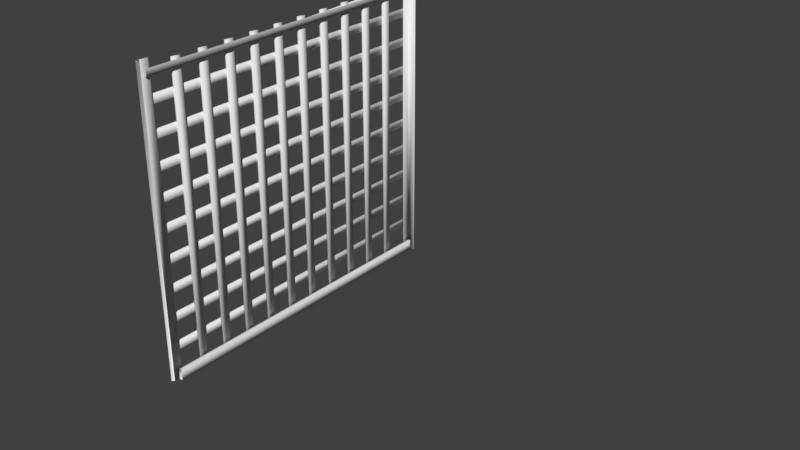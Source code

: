 # Source: cageside.blend  (saved by Blender 2.78.5; exported with 4.5.12 LTS)
import bpy
from mathutils import Matrix  # noqa: F401  (used for matrix-valued properties, if any)

bpy.ops.wm.read_factory_settings(use_empty=True)
scene = bpy.context.scene
scene.name = 'Scene'

# ---- collections
col_collection_1 = bpy.data.collections.new('Collection 1'); scene.collection.children.link(col_collection_1)

# ---- world
world_world = bpy.data.worlds.new('World'); scene.world = world_world
world_world.color = (0.05088, 0.05088, 0.05088)
world_world.use_sun_shadow = False
world_world.sun_shadow_jitter_overblur = 0.0
world_world.cycles.sampling_method = 'MANUAL'

# ---- meshes
me_iron_cage = bpy.data.meshes.new('iron_cage')
me_iron_cage.from_pydata([(2.422, -2.577, 3.994), (0.009056, 2.551, 4.448), (0.0514, -2.487, 4.44), (0.008867, -2.488, 4.44), (0.0514, 2.551, 4.439), (0.005464, -2.522, 0.01399), (2.45, -2.595, 0.02817), (2.48, -2.546, 0.1858), (2.512, -2.673, 3.994), (2.431, -2.654, 2.705), (2.431, -2.654, 1.382), (3.651, -3.406, 1.97), (2.383, -2.549, 1.101), (4.601, -2.56, 1.479), (4.601, -2.683, 1.479), (4.012, 2.59, 1.476), (0.2166, 0.3932, 1.3), (-0.02781, -1.922, 0.06408), (0.01095, -1.914, 4.57), (0.007732, -1.916, 0.06408), (-0.0244, -1.919, 4.57), (0.01114, -2.048, 4.57), (-0.0244, -2.043, 4.57), (0.008299, -2.052, 0.06408), (-0.02724, -2.046, 0.06408), (-0.02781, -1.479, 0.06408), (0.01095, -1.471, 4.57), (0.007732, -1.474, 0.06408), (-0.0244, -1.476, 4.57), (0.01114, -1.606, 4.57), (-0.0244, -1.601, 4.57), (0.008299, -1.609, 0.06408), (-0.02724, -1.604, 0.06408), (-0.02781, -1.035, 0.06408), (0.01095, -1.027, 4.57), (0.007732, -1.03, 0.06408), (-0.0244, -1.032, 4.57), (0.01114, -1.162, 4.57), (-0.0244, -1.157, 4.57), (0.008299, -1.165, 0.06408), (-0.02724, -1.16, 0.06408), (-0.02781, -0.5909, 0.06408), (0.01095, -0.5834, 4.57), (0.007732, -0.586, 0.06408), (-0.0244, -0.5886, 4.57), (0.01114, -0.7179, 4.57), (-0.0244, -0.713, 4.57), (0.008299, -0.721, 0.06408), (-0.02724, -0.7159, 0.06408), (-0.02781, -0.1471, 0.06408), (0.01095, -0.1395, 4.57), (0.007732, -0.1422, 0.06408), (-0.0244, -0.1446, 4.57), (0.01114, -0.2741, 4.57), (-0.0244, -0.269, 4.57), (0.008299, -0.2771, 0.06408), (-0.02724, -0.2718, 0.06408), (-0.02781, 1.629, 0.06408), (0.01095, 1.636, 4.57), (0.007732, 1.634, 0.06408), (-0.0244, 1.631, 4.57), (0.01114, 1.502, 4.57), (-0.0244, 1.507, 4.57), (0.008299, 1.498, 0.06408), (-0.02724, 1.504, 0.06408), (-0.02781, 0.7408, 0.06408), (0.01095, 0.7484, 4.57), (0.007732, 0.7457, 0.06408), (-0.0244, 0.7431, 4.57), (0.01114, 0.6138, 4.57), (-0.0244, 0.6187, 4.57), (0.008299, 0.6108, 0.06408), (-0.02724, 0.6159, 0.06408), (-0.02781, 1.185, 0.06408), (0.01095, 1.192, 4.57), (0.007732, 1.19, 0.06408), (-0.0244, 1.187, 4.57), (0.01114, 1.058, 4.57), (-0.0244, 1.063, 4.57), (0.008299, 1.055, 0.06408), (-0.02724, 1.06, 0.06408), (-0.06391, -2.488, 0.4393), (-0.02554, 2.559, 0.4357), (-0.02554, -2.488, 0.4304), (-0.06372, 2.559, 0.4448), (-0.02554, 2.559, 0.5703), (-0.06372, 2.559, 0.5614), (-0.02554, -2.488, 0.565), (-0.06391, -2.488, 0.5559), (-0.06372, 2.559, 1.012), (-0.02554, -2.498, 1.021), (-0.02554, 2.559, 1.021), (-0.06372, -2.498, 1.012), (-0.02554, -2.498, 0.8866), (-0.06372, -2.498, 0.8956), (-0.02554, 2.559, 0.8866), (-0.06372, 2.559, 0.8956), (-0.06372, 2.559, 1.464), (-0.02573, -2.488, 1.466), (-0.02554, 2.559, 1.473), (-0.06391, -2.488, 1.457), (-0.02573, -2.488, 1.331), (-0.06391, -2.488, 1.34), (-0.02554, 2.559, 1.339), (-0.06372, 2.559, 1.348), (-0.06372, 2.559, 1.905), (-0.02554, -2.498, 1.914), (-0.02554, 2.559, 1.914), (-0.06372, -2.498, 1.905), (-0.02554, -2.498, 1.779), (-0.06372, -2.498, 1.788), (-0.02554, 2.559, 1.779), (-0.06372, 2.559, 1.788), (-0.06372, 2.559, 2.361), (-0.02554, -2.498, 2.377), (-0.02554, 2.559, 2.37), (-0.06372, -2.498, 2.368), (-0.02554, -2.498, 2.242), (-0.06372, -2.498, 2.252), (-0.02554, 2.559, 2.235), (-0.06372, 2.559, 2.244), (-0.06372, 2.559, 3.246), (-0.02573, -2.486, 3.262), (-0.02554, 2.559, 3.255), (-0.06391, -2.486, 3.253), (-0.02573, -2.486, 3.128), (-0.06391, -2.486, 3.137), (-0.02554, 2.559, 3.121), (-0.06372, 2.559, 3.13), (-0.06372, 2.559, 3.704), (-0.02573, -2.468, 3.705), (-0.02554, 2.559, 3.713), (-0.06391, -2.468, 3.696), (-0.02573, -2.468, 3.571), (-0.0641, -2.468, 3.58), (-0.02554, 2.559, 3.578), (-0.06372, 2.559, 3.587), (-0.06372, 2.559, 4.165), (-0.02554, -2.488, 4.174), (-0.02554, 2.559, 4.174), (-0.06372, -2.488, 4.165), (-0.02554, -2.488, 4.039), (-0.06372, -2.488, 4.048), (-0.02554, 2.559, 4.039), (-0.06372, 2.559, 4.048), (-0.06391, -2.486, 2.694), (-0.02554, 2.559, 2.685), (-0.02573, -2.486, 2.685), (-0.06372, 2.559, 2.694), (-0.02554, 2.559, 2.82), (-0.06372, 2.559, 2.811), (-0.02573, -2.486, 2.82), (-0.06391, -2.486, 2.811), (-0.02781, 2.079, 0.06408), (0.01095, 2.087, 4.57), (0.007732, 2.084, 0.06408), (-0.0244, 2.081, 4.57), (0.01114, 1.952, 4.57), (-0.0244, 1.957, 4.57), (0.008299, 1.949, 0.06408), (-0.02724, 1.954, 0.06408), (-0.02781, 0.2968, 0.06408), (0.01095, 0.3045, 4.57), (0.007732, 0.3019, 0.06408), (-0.0244, 0.2992, 4.57), (0.01114, 0.1697, 4.57), (-0.0244, 0.1749, 4.57), (0.008299, 0.1667, 0.06408), (-0.02724, 0.172, 0.06408), (4.613, 1.181, 0.06408), (-0.003232, 2.666, 3.585), (-0.003232, 2.666, 3.702), (-0.003232, 2.666, 3.131), (-0.003232, 2.666, 3.248), (-0.003232, 2.666, 2.704), (-0.003232, 2.666, 2.821), (-0.003232, 2.666, 2.263), (-0.003232, 2.666, 2.379), (-0.003232, 2.666, 0.606), (-0.003232, 2.666, 1.045), (4.124, 2.622, 0.05936), (3.686, 2.622, 0.05936), (3.231, 2.622, 0.05936), (2.787, 2.622, 0.05936), (2.351, 2.622, 0.04745), (1.901, 2.622, 0.04745), (-0.003232, 2.666, 1.485), (2.334, -2.6, 1.93), (2.334, -2.6, 2.373), (2.334, -2.6, 2.821), (2.336, -2.6, 3.295), (0.01151, -2.566, 4.05), (0.01151, -2.566, 4.185), (1.34, -2.567, 0.05444), (0.8824, -2.567, 0.03384), (0.4215, -2.567, 0.04064), (1.775, -2.567, 0.04745), (2.185, -2.567, 0.04745), (2.796, -2.567, 4.035), (3.228, -2.567, 4.035), (3.234, -2.533, 4.035), (3.661, -2.567, 4.035), (4.154, 2.559, 4.639), (3.703, 2.559, 4.639), (3.251, 2.559, 4.639), (2.81, 2.559, 4.639), (2.354, 2.559, 4.639), (0.0289, -0.5841, 4.596), (0.0289, -1.031, 4.596), (0.0289, -1.463, 4.596), (0.0289, -1.903, 4.596), (0.03344, 2.52, 0.02382), (0.09166, -2.466, 0.01399), (0.03439, -2.466, 0.01399), (0.09072, 2.519, 0.02117), (0.03439, -2.463, 0.1815), (0.09053, 2.518, 0.1932), (0.03363, 2.517, 0.1801), (0.09147, -2.464, 0.1858), (0.179, -2.488, 4.591), (0.1843, -2.487, 4.545), (0.0514, 2.551, 4.543), (0.0514, -2.487, 4.544), (0.008867, 2.551, 4.591), (0.008867, -2.488, 4.592), (-0.02308, 2.457, 4.658), (0.003196, 2.453, -0.0001886), (0.003196, 2.453, 4.658), (-0.02762, 2.453, -0.0001886), (0.1064, 2.619, 0.00189), (0.1021, 2.59, 4.658), (0.1147, 2.586, 0.00189), (0.0928, 2.619, 4.658), (-0.02818, 2.619, 4.658), (0.003196, 2.586, 4.658), (-0.02818, 2.619, -0.0003776), (0.003196, 2.586, -0.0001886), (0.003196, -2.396, -0.0001894), (-0.02308, -2.4, 4.658), (0.003196, -2.396, 4.658), (-0.02762, -2.396, -0.0001894), (0.0928, -2.563, 4.658), (-0.02818, -2.563, 4.658), (0.003196, -2.529, 4.658), (-0.02818, -2.563, -0.0003784), (0.003196, -2.529, -0.0001894), (4.568, -2.368, 4.638)], [(199, 200), (174, 175), (219, 220), (13, 14), (191, 192), (172, 173), (220, 222), (241, 242), (170, 171), (3, 224), (176, 177)], [(1, 2, 3), (2, 1, 4), (17, 18, 19), (18, 17, 20), (20, 21, 18), (21, 20, 22), (22, 23, 21), (23, 22, 24), (24, 19, 23), (19, 24, 17), (17, 22, 20), (22, 17, 24), (18, 23, 19), (23, 18, 21), (25, 26, 27), (26, 25, 28), (28, 29, 26), (29, 28, 30), (30, 31, 29), (31, 30, 32), (32, 27, 31), (27, 32, 25), (25, 30, 28), (30, 25, 32), (26, 31, 27), (31, 26, 29), (33, 34, 35), (34, 33, 36), (36, 37, 34), (37, 36, 38), (38, 39, 37), (39, 38, 40), (40, 35, 39), (35, 40, 33), (33, 38, 36), (38, 33, 40), (34, 39, 35), (39, 34, 37), (41, 42, 43), (42, 41, 44), (44, 45, 42), (45, 44, 46), (46, 47, 45), (47, 46, 48), (48, 43, 47), (43, 48, 41), (41, 46, 44), (46, 41, 48), (42, 47, 43), (47, 42, 45), (49, 50, 51), (50, 49, 52), (52, 53, 50), (53, 52, 54), (54, 55, 53), (55, 54, 56), (56, 51, 55), (51, 56, 49), (49, 54, 52), (54, 49, 56), (50, 55, 51), (55, 50, 53), (57, 58, 59), (58, 57, 60), (60, 61, 58), (61, 60, 62), (62, 63, 61), (63, 62, 64), (64, 59, 63), (59, 64, 57), (57, 62, 60), (62, 57, 64), (58, 63, 59), (63, 58, 61), (65, 66, 67), (66, 65, 68), (68, 69, 66), (69, 68, 70), (70, 71, 69), (71, 70, 72), (72, 67, 71), (67, 72, 65), (65, 70, 68), (70, 65, 72), (66, 71, 67), (71, 66, 69), (73, 74, 75), (74, 73, 76), (76, 77, 74), (77, 76, 78), (78, 79, 77), (79, 78, 80), (80, 75, 79), (75, 80, 73), (73, 78, 76), (78, 73, 80), (74, 79, 75), (79, 74, 77), (81, 82, 83), (82, 81, 84), (84, 85, 82), (85, 84, 86), (86, 87, 85), (87, 86, 88), (88, 83, 87), (83, 88, 81), (89, 90, 91), (90, 89, 92), (92, 93, 90), (93, 92, 94), (94, 95, 93), (95, 94, 96), (96, 91, 95), (91, 96, 89), (97, 98, 99), (98, 97, 100), (100, 101, 98), (101, 100, 102), (102, 103, 101), (103, 102, 104), (104, 99, 103), (99, 104, 97), (105, 106, 107), (106, 105, 108), (108, 109, 106), (109, 108, 110), (110, 111, 109), (111, 110, 112), (112, 107, 111), (107, 112, 105), (113, 114, 115), (114, 113, 116), (116, 117, 114), (117, 116, 118), (118, 119, 117), (119, 118, 120), (120, 115, 119), (115, 120, 113), (121, 122, 123), (122, 121, 124), (124, 125, 122), (125, 124, 126), (126, 127, 125), (127, 126, 128), (128, 123, 127), (123, 128, 121), (129, 130, 131), (130, 129, 132), (132, 133, 130), (133, 132, 134), (134, 135, 133), (135, 134, 136), (136, 131, 135), (131, 136, 129), (137, 138, 139), (138, 137, 140), (140, 141, 138), (141, 140, 142), (142, 143, 141), (143, 142, 144), (144, 139, 143), (139, 144, 137), (145, 146, 147), (146, 145, 148), (148, 149, 146), (149, 148, 150), (150, 151, 149), (151, 150, 152), (152, 147, 151), (147, 152, 145), (86, 81, 88), (81, 86, 84), (89, 94, 92), (94, 89, 96), (97, 102, 100), (102, 97, 104), (105, 110, 108), (110, 105, 112), (113, 118, 116), (118, 113, 120), (121, 126, 124), (126, 121, 128), (129, 134, 132), (134, 129, 136), (137, 142, 140), (142, 137, 144), (150, 145, 152), (145, 150, 148), (87, 82, 85), (82, 87, 83), (90, 95, 91), (95, 90, 93), (98, 103, 99), (103, 98, 101), (106, 111, 107), (111, 106, 109), (114, 119, 115), (119, 114, 117), (122, 127, 123), (127, 122, 125), (130, 135, 131), (135, 130, 133), (138, 143, 139), (143, 138, 141), (151, 146, 149), (146, 151, 147), (153, 154, 155), (154, 153, 156), (156, 157, 154), (157, 156, 158), (158, 159, 157), (159, 158, 160), (160, 155, 159), (155, 160, 153), (153, 158, 156), (158, 153, 160), (154, 159, 155), (159, 154, 157), (161, 162, 163), (162, 161, 164), (164, 165, 162), (165, 164, 166), (166, 167, 165), (167, 166, 168), (168, 163, 167), (163, 168, 161), (161, 166, 164), (166, 161, 168), (162, 167, 163), (167, 162, 165), (211, 212, 213), (212, 211, 214), (215, 216, 217), (216, 215, 218), (218, 214, 216), (214, 218, 212), (215, 211, 213), (211, 215, 217), (2, 221, 222), (221, 2, 4), (3, 223, 1), (225, 226, 227), (226, 225, 228), (229, 230, 231), (230, 229, 232), (233, 230, 232), (230, 233, 234), (233, 227, 234), (227, 233, 225), (231, 235, 229), (235, 231, 236), (226, 235, 236), (235, 226, 228), (236, 230, 234), (230, 236, 231), (227, 236, 234), (236, 227, 226), (235, 232, 229), (232, 235, 233), (225, 235, 228), (235, 225, 233), (237, 238, 239), (238, 237, 240), (239, 242, 243), (242, 239, 238), (244, 237, 245), (237, 244, 240), (245, 239, 243), (239, 245, 237), (238, 244, 242), (244, 238, 240)])
me_iron_cage.polygons.foreach_set('use_smooth', [True] * 271)
_k = set([(1, 4), (1, 223), (2, 3), (2, 222), (3, 224), (4, 221), (211, 214), (211, 217), (212, 213), (212, 218), (213, 215), (214, 216), (215, 218), (216, 217), (219, 220), (220, 222)])
me_iron_cage.attributes.new('sharp_edge', 'BOOLEAN', 'EDGE').data.foreach_set('value', [ (min(e.vertices), max(e.vertices)) in _k for e in me_iron_cage.edges])
_uv = me_iron_cage.uv_layers.new(name='UVMap')
_uv.uv.foreach_set('vector', [5.657, 0.8637, 2.851, 0.8137, 2.851, 0.8628, 2.851, 0.8137, 5.657, 0.8637, 5.657, 0.8137, 4.395, 0.8842, 1.842, 0.836, 4.395, 0.8333, 1.842, 0.836, 4.395, 0.8842, 1.842, 0.8869, 1.817, 0.836, 1.842, 0.6698, 1.842, 0.836, 1.842, 0.6698, 1.817, 0.836, 1.817, 0.6698, 1.842, 0.618, 4.395, 0.6725, 1.842, 0.6698, 4.395, 0.6725, 1.842, 0.618, 4.395, 0.6198, 4.42, 0.6734, 4.395, 0.8333, 4.395, 0.6725, 4.395, 0.8333, 4.42, 0.6734, 4.42, 0.8333, 4.395, 0.8271, 1.842, 0.6698, 1.842, 0.836, 1.842, 0.6698, 4.395, 0.8271, 4.395, 0.6725, 1.842, 0.836, 4.395, 0.6725, 4.395, 0.8333, 4.395, 0.6725, 1.842, 0.836, 1.842, 0.6698, 4.395, 0.8842, 1.842, 0.836, 4.395, 0.8333, 1.842, 0.836, 4.395, 0.8842, 1.842, 0.8869, 1.817, 0.836, 1.842, 0.6698, 1.842, 0.836, 1.842, 0.6698, 1.817, 0.836, 1.817, 0.6698, 1.842, 0.618, 4.395, 0.6725, 1.842, 0.6698, 4.395, 0.6725, 1.842, 0.618, 4.395, 0.6198, 4.42, 0.6734, 4.395, 0.8333, 4.395, 0.6725, 4.395, 0.8333, 4.42, 0.6734, 4.42, 0.8333, 4.395, 0.8271, 1.842, 0.6698, 1.842, 0.836, 1.842, 0.6698, 4.395, 0.8271, 4.395, 0.6725, 1.842, 0.836, 4.395, 0.6725, 4.395, 0.8333, 4.395, 0.6725, 1.842, 0.836, 1.842, 0.6698, 4.395, 0.8842, 1.842, 0.836, 4.395, 0.8333, 1.842, 0.836, 4.395, 0.8842, 1.842, 0.8869, 1.817, 0.836, 1.842, 0.6698, 1.842, 0.836, 1.842, 0.6698, 1.817, 0.836, 1.817, 0.6698, 1.842, 0.618, 4.395, 0.6725, 1.842, 0.6698, 4.395, 0.6725, 1.842, 0.618, 4.395, 0.6198, 4.42, 0.6734, 4.395, 0.8333, 4.395, 0.6725, 4.395, 0.8333, 4.42, 0.6734, 4.42, 0.8333, 4.395, 0.8271, 1.842, 0.6698, 1.842, 0.836, 1.842, 0.6698, 4.395, 0.8271, 4.395, 0.6725, 1.842, 0.836, 4.395, 0.6725, 4.395, 0.8333, 4.395, 0.6725, 1.842, 0.836, 1.842, 0.6698, 4.395, 0.8842, 1.842, 0.836, 4.395, 0.8333, 1.842, 0.836, 4.395, 0.8842, 1.842, 0.8869, 1.817, 0.836, 1.842, 0.6698, 1.842, 0.836, 1.842, 0.6698, 1.817, 0.836, 1.817, 0.6698, 1.842, 0.618, 4.395, 0.6725, 1.842, 0.6698, 4.395, 0.6725, 1.842, 0.618, 4.395, 0.6198, 4.42, 0.6734, 4.395, 0.8333, 4.395, 0.6725, 4.395, 0.8333, 4.42, 0.6734, 4.42, 0.8333, 4.395, 0.8271, 1.842, 0.6698, 1.842, 0.836, 1.842, 0.6698, 4.395, 0.8271, 4.395, 0.6725, 1.842, 0.836, 4.395, 0.6725, 4.395, 0.8333, 4.395, 0.6725, 1.842, 0.836, 1.842, 0.6698, 4.395, 0.8842, 1.842, 0.836, 4.395, 0.8333, 1.842, 0.836, 4.395, 0.8842, 1.842, 0.8869, 1.817, 0.836, 1.842, 0.6698, 1.842, 0.836, 1.842, 0.6698, 1.817, 0.836, 1.817, 0.6698, 1.842, 0.618, 4.395, 0.6725, 1.842, 0.6698, 4.395, 0.6725, 1.842, 0.618, 4.395, 0.6198, 4.42, 0.6734, 4.395, 0.8333, 4.395, 0.6725, 4.395, 0.8333, 4.42, 0.6734, 4.42, 0.8333, 4.395, 0.8271, 1.842, 0.6698, 1.842, 0.836, 1.842, 0.6698, 4.395, 0.8271, 4.395, 0.6725, 1.842, 0.836, 4.395, 0.6725, 4.395, 0.8333, 4.395, 0.6725, 1.842, 0.836, 1.842, 0.6698, 4.395, 0.8842, 1.842, 0.836, 4.395, 0.8333, 1.842, 0.836, 4.395, 0.8842, 1.842, 0.8869, 1.817, 0.836, 1.842, 0.6698, 1.842, 0.836, 1.842, 0.6698, 1.817, 0.836, 1.817, 0.6698, 1.842, 0.618, 4.395, 0.6725, 1.842, 0.6698, 4.395, 0.6725, 1.842, 0.618, 4.395, 0.6198, 4.42, 0.6734, 4.395, 0.8333, 4.395, 0.6725, 4.395, 0.8333, 4.42, 0.6734, 4.42, 0.8333, 4.395, 0.8271, 1.842, 0.6698, 1.842, 0.836, 1.842, 0.6698, 4.395, 0.8271, 4.395, 0.6725, 1.842, 0.836, 4.395, 0.6725, 4.395, 0.8333, 4.395, 0.6725, 1.842, 0.836, 1.842, 0.6698, 4.395, 0.8842, 1.842, 0.836, 4.395, 0.8333, 1.842, 0.836, 4.395, 0.8842, 1.842, 0.8869, 1.817, 0.836, 1.842, 0.6698, 1.842, 0.836, 1.842, 0.6698, 1.817, 0.836, 1.817, 0.6698, 1.842, 0.618, 4.395, 0.6725, 1.842, 0.6698, 4.395, 0.6725, 1.842, 0.618, 4.395, 0.6198, 4.42, 0.6734, 4.395, 0.8333, 4.395, 0.6725, 4.395, 0.8333, 4.42, 0.6734, 4.42, 0.8333, 4.395, 0.8271, 1.842, 0.6698, 1.842, 0.836, 1.842, 0.6698, 4.395, 0.8271, 4.395, 0.6725, 1.842, 0.836, 4.395, 0.6725, 4.395, 0.8333, 4.395, 0.6725, 1.842, 0.836, 1.842, 0.6698, 4.395, 0.8842, 1.842, 0.836, 4.395, 0.8333, 1.842, 0.836, 4.395, 0.8842, 1.842, 0.8869, 1.817, 0.836, 1.842, 0.6698, 1.842, 0.836, 1.842, 0.6698, 1.817, 0.836, 1.817, 0.6698, 1.842, 0.618, 4.395, 0.6725, 1.842, 0.6698, 4.395, 0.6725, 1.842, 0.618, 4.395, 0.6198, 4.42, 0.6734, 4.395, 0.8333, 4.395, 0.6725, 4.395, 0.8333, 4.42, 0.6734, 4.42, 0.8333, 4.395, 0.8271, 1.842, 0.6698, 1.842, 0.836, 1.842, 0.6698, 4.395, 0.8271, 4.395, 0.6725, 1.842, 0.836, 4.395, 0.6725, 4.395, 0.8333, 4.395, 0.6725, 1.842, 0.836, 1.842, 0.6698, 6.653, 0.8869, 3.816, 0.8351, 6.653, 0.836, 3.816, 0.8351, 6.653, 0.8869, 3.816, 0.8869, 3.791, 0.8351, 3.816, 0.6681, 3.816, 0.8351, 3.816, 0.6681, 3.791, 0.8351, 3.791, 0.6681, 3.816, 0.6162, 6.653, 0.6698, 3.816, 0.6681, 6.653, 0.6698, 3.816, 0.6162, 6.653, 0.618, 6.675, 0.6698, 6.653, 0.836, 6.653, 0.6698, 6.653, 0.836, 6.675, 0.6698, 6.675, 0.836, 2.071, 0.618, 4.917, 0.6698, 2.071, 0.669, 4.917, 0.6698, 2.071, 0.618, 4.917, 0.6189, 4.938, 0.6698, 4.917, 0.836, 4.917, 0.6698, 4.917, 0.836, 4.938, 0.6698, 4.938, 0.836, 4.917, 0.8869, 2.071, 0.836, 4.917, 0.836, 2.071, 0.836, 4.917, 0.8869, 2.071, 0.8869, 2.047, 0.836, 2.071, 0.669, 2.071, 0.836, 2.071, 0.669, 2.047, 0.836, 2.047, 0.669, 1.822, 0.6171, 4.66, 0.6698, 1.822, 0.6681, 4.66, 0.6698, 1.822, 0.6171, 4.66, 0.618, 4.685, 0.6698, 4.66, 0.836, 4.66, 0.6698, 4.66, 0.836, 4.685, 0.6698, 4.685, 0.836, 4.66, 0.8887, 1.822, 0.8351, 4.66, 0.8369, 1.822, 0.8351, 4.66, 0.8887, 1.822, 0.8869, 1.799, 0.8351, 1.822, 0.6681, 1.822, 0.8351, 1.822, 0.6681, 1.799, 0.8351, 1.799, 0.6681, 3.816, 0.6225, 6.661, 0.6698, 3.816, 0.6734, 6.661, 0.6698, 3.816, 0.6225, 6.661, 0.6198, 6.682, 0.6698, 6.661, 0.836, 6.661, 0.6698, 6.661, 0.836, 6.682, 0.6698, 6.682, 0.836, 6.661, 0.8869, 3.816, 0.8378, 6.661, 0.836, 3.816, 0.8378, 6.661, 0.8869, 3.816, 0.8887, 3.791, 0.8378, 3.816, 0.6734, 3.816, 0.8378, 3.816, 0.6734, 3.791, 0.8378, 3.791, 0.6734, 3.316, 0.6189, 6.16, 0.6698, 3.316, 0.6698, 6.16, 0.6698, 3.316, 0.6189, 6.16, 0.6189, 6.182, 0.6698, 6.16, 0.836, 6.16, 0.6698, 6.16, 0.836, 6.182, 0.6698, 6.182, 0.836, 6.16, 0.8869, 3.316, 0.836, 6.16, 0.836, 3.316, 0.836, 6.16, 0.8869, 3.316, 0.8878, 3.291, 0.836, 3.316, 0.6698, 3.316, 0.836, 3.316, 0.6698, 3.291, 0.836, 3.291, 0.6698, 2.571, 0.618, 5.41, 0.6698, 2.571, 0.669, 5.41, 0.6698, 2.571, 0.618, 5.41, 0.6189, 5.431, 0.6698, 5.41, 0.836, 5.41, 0.6698, 5.41, 0.836, 5.431, 0.6698, 5.431, 0.836, 5.41, 0.8869, 2.571, 0.836, 5.41, 0.836, 2.571, 0.836, 5.41, 0.8869, 2.571, 0.8869, 2.548, 0.836, 2.571, 0.669, 2.571, 0.836, 2.571, 0.669, 2.548, 0.836, 2.548, 0.669, 1.328, 0.6189, 4.156, 0.6698, 1.328, 0.6698, 4.156, 0.6698, 1.328, 0.6189, 4.156, 0.6189, 4.181, 0.6698, 4.156, 0.836, 4.156, 0.6698, 4.156, 0.836, 4.181, 0.6698, 4.181, 0.836, 4.156, 0.8869, 1.328, 0.836, 4.156, 0.836, 1.328, 0.836, 4.156, 0.8869, 1.328, 0.8869, 1.305, 0.836, 1.328, 0.6698, 1.328, 0.836, 1.328, 0.6698, 1.305, 0.836, 1.305, 0.6698, -1.172, 0.6216, 1.667, 0.6698, -1.172, 0.6725, 1.667, 0.6698, -1.172, 0.6216, 1.667, 0.6189, 1.69, 0.6698, 1.667, 0.836, 1.667, 0.6698, 1.667, 0.836, 1.69, 0.6698, 1.69, 0.836, 1.667, 0.8869, -1.172, 0.8369, 1.667, 0.836, -1.172, 0.8369, 1.667, 0.8869, -1.172, 0.8887, -1.195, 0.8378, -1.172, 0.6725, -1.172, 0.8369, -1.172, 0.6725, -1.195, 0.8378, -1.195, 0.6725, 3.913, 0.8869, 1.075, 0.8369, 3.913, 0.836, 1.075, 0.8369, 3.913, 0.8869, 1.075, 0.8878, 1.051, 0.8369, 1.075, 0.6716, 1.075, 0.8369, 1.075, 0.6716, 1.051, 0.8369, 1.051, 0.6716, 1.075, 0.6207, 3.913, 0.6698, 1.075, 0.6716, 3.913, 0.6698, 1.075, 0.6207, 3.913, 0.6189, 3.934, 0.6698, 3.913, 0.836, 3.913, 0.6698, 3.913, 0.836, 3.934, 0.6698, 3.934, 0.836, 3.816, 0.6707, 6.653, 0.836, 6.653, 0.6698, 6.653, 0.836, 3.816, 0.6707, 3.816, 0.8333, 2.071, 0.6707, 4.917, 0.836, 4.917, 0.6698, 4.917, 0.836, 2.071, 0.6707, 2.071, 0.8351, 1.822, 0.6707, 4.66, 0.836, 4.66, 0.6698, 4.66, 0.836, 1.822, 0.6707, 1.822, 0.8342, 3.816, 0.6681, 6.661, 0.836, 6.661, 0.6698, 6.661, 0.836, 3.816, 0.6681, 3.816, 0.8405, 3.316, 0.6698, 6.16, 0.836, 6.16, 0.6698, 6.16, 0.836, 3.316, 0.6698, 3.316, 0.836, 2.571, 0.6707, 5.41, 0.836, 5.41, 0.6698, 5.41, 0.836, 2.571, 0.6707, 2.571, 0.8351, 1.328, 0.6698, 4.156, 0.836, 4.156, 0.6698, 4.156, 0.836, 1.328, 0.6698, 1.328, 0.836, -1.172, 0.669, 1.667, 0.836, 1.667, 0.6698, 1.667, 0.836, -1.172, 0.669, -1.172, 0.8396, 1.075, 0.669, 3.913, 0.836, 3.913, 0.6698, 3.913, 0.836, 1.075, 0.669, 1.075, 0.8387, 6.653, 0.6698, 3.816, 0.8351, 3.816, 0.6681, 3.816, 0.8351, 6.653, 0.6698, 6.653, 0.836, 4.917, 0.6698, 2.071, 0.836, 2.071, 0.669, 2.071, 0.836, 4.917, 0.6698, 4.917, 0.836, 4.66, 0.6698, 1.822, 0.8351, 1.822, 0.6681, 1.822, 0.8351, 4.66, 0.6698, 4.66, 0.8369, 6.661, 0.6698, 3.816, 0.8378, 3.816, 0.6734, 3.816, 0.8378, 6.661, 0.6698, 6.661, 0.836, 6.16, 0.6698, 3.316, 0.836, 3.316, 0.6698, 3.316, 0.836, 6.16, 0.6698, 6.16, 0.836, 5.41, 0.6698, 2.571, 0.836, 2.571, 0.669, 2.571, 0.836, 5.41, 0.6698, 5.41, 0.836, 4.156, 0.6698, 1.328, 0.836, 1.328, 0.6698, 1.328, 0.836, 4.156, 0.6698, 4.156, 0.836, 1.667, 0.6698, -1.172, 0.8369, -1.172, 0.6725, -1.172, 0.8369, 1.667, 0.6698, 1.667, 0.836, 3.913, 0.6698, 1.075, 0.8369, 1.075, 0.6716, 1.075, 0.8369, 3.913, 0.6698, 3.913, 0.836, 4.395, 0.8842, 1.842, 0.836, 4.395, 0.8333, 1.842, 0.836, 4.395, 0.8842, 1.842, 0.8869, 1.817, 0.836, 1.842, 0.6698, 1.842, 0.836, 1.842, 0.6698, 1.817, 0.836, 1.817, 0.6698, 1.842, 0.618, 4.395, 0.6725, 1.842, 0.6698, 4.395, 0.6725, 1.842, 0.618, 4.395, 0.6198, 4.42, 0.6734, 4.395, 0.8333, 4.395, 0.6725, 4.395, 0.8333, 4.42, 0.6734, 4.42, 0.8333, 4.395, 0.8271, 1.842, 0.6698, 1.842, 0.836, 1.842, 0.6698, 4.395, 0.8271, 4.395, 0.6725, 1.842, 0.836, 4.395, 0.6725, 4.395, 0.8333, 4.395, 0.6725, 1.842, 0.836, 1.842, 0.6698, 4.395, 0.8842, 1.842, 0.836, 4.395, 0.8333, 1.842, 0.836, 4.395, 0.8842, 1.842, 0.8869, 1.817, 0.836, 1.842, 0.6698, 1.842, 0.836, 1.842, 0.6698, 1.817, 0.836, 1.817, 0.6698, 1.842, 0.618, 4.395, 0.6725, 1.842, 0.6698, 4.395, 0.6725, 1.842, 0.618, 4.395, 0.6198, 4.42, 0.6734, 4.395, 0.8333, 4.395, 0.6725, 4.395, 0.8333, 4.42, 0.6734, 4.42, 0.8333, 4.395, 0.8271, 1.842, 0.6698, 1.842, 0.836, 1.842, 0.6698, 4.395, 0.8271, 4.395, 0.6725, 1.842, 0.836, 4.395, 0.6725, 4.395, 0.8333, 4.395, 0.6725, 1.842, 0.836, 1.842, 0.6698, 5.539, 0.4921, 2.916, 0.4278, 2.916, 0.4992, 2.916, 0.4278, 5.539, 0.4921, 5.539, 0.4242, 5.642, 0.9253, 2.835, 0.8494, 2.835, 0.9218, 2.835, 0.8494, 5.642, 0.9253, 5.642, 0.8485, 5.642, 0.8485, 2.839, 0.6439, 2.835, 0.8494, 2.839, 0.6439, 5.642, 0.8485, 5.646, 0.6457, 2.918, 0.6815, 5.539, 0.4921, 2.916, 0.4992, 5.539, 0.4921, 2.918, 0.6815, 5.539, 0.6618, 2.851, 0.8137, 5.657, 0.6922, 2.851, 0.6922, 5.657, 0.6922, 2.851, 0.8137, 5.657, 0.8137, 2.853, 0.8387, 5.667, 0.9995, 5.674, 0.8396, 1.168, 0.258, 6.561, 0.1973, 1.168, 0.1991, 6.561, 0.1973, 1.168, 0.258, 6.561, 0.258, 5.935, 0.585, 0.5467, 0.6404, 5.935, 0.6377, 0.5467, 0.6404, 5.935, 0.585, 0.5467, 0.5743, 1.168, 0.4814, 1.125, 0.6913, 1.168, 0.6788, 1.125, 0.6913, 1.168, 0.4814, 1.119, 0.5546, 1.168, 0.4814, 0.9657, 0.5537, 1.119, 0.5546, 0.9657, 0.5537, 1.168, 0.4814, 0.9701, 0.4885, 6.603, 0.7056, 6.561, 0.4796, 6.553, 0.6886, 6.561, 0.4796, 6.603, 0.7056, 6.603, 0.5528, 6.761, 0.5653, 6.561, 0.4796, 6.603, 0.5528, 6.561, 0.4796, 6.761, 0.5653, 6.761, 0.4921, 6.561, -0.05285, 1.169, -0.1207, 1.169, 0.01504, 1.169, -0.1207, 6.561, -0.05285, 6.553, -0.1994, 1.168, 0.1991, 6.561, 0.01326, 1.169, 0.01504, 6.561, 0.01326, 1.168, 0.1991, 6.561, 0.1973, 6.561, 0.4796, 1.168, 0.6788, 6.553, 0.6886, 1.168, 0.6788, 6.561, 0.4796, 1.168, 0.4814, 1.168, 0.258, 6.561, 0.4796, 6.561, 0.258, 6.561, 0.4796, 1.168, 0.258, 1.168, 0.4814, 6.561, 0.1973, 1.168, 0.258, 1.168, 0.1991, 1.168, 0.258, 6.561, 0.1973, 6.561, 0.258, 0.9657, 0.5537, 1.168, 0.4814, 1.119, 0.5546, 1.168, 0.4814, 0.9657, 0.5537, 0.9701, 0.4885, 6.561, 0.4796, 6.761, 0.5653, 6.603, 0.5528, 6.761, 0.5653, 6.561, 0.4796, 6.761, 0.4921, 6.561, 0.01326, 1.168, 0.1991, 1.169, 0.01504, 1.168, 0.1991, 6.561, 0.01326, 6.561, 0.1973, 1.168, 0.258, 6.561, 0.4796, 1.168, 0.4814, 6.561, 0.4796, 1.168, 0.258, 6.561, 0.258])
me_iron_cage.use_remesh_preserve_volume = False
me_iron_cage.use_remesh_preserve_attributes = False
me_iron_cage.use_mirror_vertex_groups = False
me_iron_cage.update()
me_iron_cage.normals_split_custom_set([tuple(v) for v in zip(*[iter([-0.7772, -8.603e-05, -0.6293, 0.7057, 0.001136, -0.7085, -0.01807, 0.001614, -0.9998, 0.7057, 0.001136, -0.7085, -0.7772, -8.603e-05, -0.6293, 0.6286, -0.0001457, -0.7777, -0.6143, 0.5296, -0.5849, 0.536, 0.623, 0.5697, 0.5364, 0.6217, -0.5707, 0.536, 0.623, 0.5697, -0.6143, 0.5296, -0.5849, -0.6139, 0.5292, 0.5857, -0.6139, 0.5292, 0.5857, 0.5403, -0.6187, 0.5704, 0.536, 0.623, 0.5697, 0.5403, -0.6187, 0.5704, -0.6139, 0.5292, 0.5857, -0.6114, -0.5326, 0.5853, -0.6114, -0.5326, 0.5853, 0.5376, -0.6216, -0.5698, 0.5403, -0.6187, 0.5704, 0.5376, -0.6216, -0.5698, -0.6114, -0.5326, 0.5853, -0.6128, -0.5308, -0.5855, -0.6128, -0.5308, -0.5855, 0.5364, 0.6217, -0.5707, 0.5376, -0.6216, -0.5698, 0.5364, 0.6217, -0.5707, -0.6128, -0.5308, -0.5855, -0.6143, 0.5296, -0.5849, -0.6143, 0.5296, -0.5849, -0.6114, -0.5326, 0.5853, -0.6139, 0.5292, 0.5857, -0.6114, -0.5326, 0.5853, -0.6143, 0.5296, -0.5849, -0.6128, -0.5308, -0.5855, 0.536, 0.623, 0.5697, 0.5376, -0.6216, -0.5698, 0.5364, 0.6217, -0.5707, 0.5376, -0.6216, -0.5698, 0.536, 0.623, 0.5697, 0.5403, -0.6187, 0.5704, -0.6131, 0.5313, -0.5846, 0.5375, 0.6215, 0.57, 0.5379, 0.6202, -0.571, 0.5375, 0.6215, 0.57, -0.6131, 0.5313, -0.5846, -0.6127, 0.531, 0.5853, -0.6127, 0.531, 0.5853, 0.5403, -0.6187, 0.5704, 0.5375, 0.6215, 0.57, 0.5403, -0.6187, 0.5704, -0.6127, 0.531, 0.5853, -0.6113, -0.5326, 0.5853, -0.6113, -0.5326, 0.5853, 0.5391, -0.62, -0.57, 0.5403, -0.6187, 0.5704, 0.5391, -0.62, -0.57, -0.6113, -0.5326, 0.5853, -0.6116, -0.5325, -0.5852, -0.6116, -0.5325, -0.5852, 0.5379, 0.6202, -0.571, 0.5391, -0.62, -0.57, 0.5379, 0.6202, -0.571, -0.6116, -0.5325, -0.5852, -0.6131, 0.5313, -0.5846, -0.6131, 0.5313, -0.5846, -0.6113, -0.5326, 0.5853, -0.6127, 0.531, 0.5853, -0.6113, -0.5326, 0.5853, -0.6131, 0.5313, -0.5846, -0.6116, -0.5325, -0.5852, 0.5375, 0.6215, 0.57, 0.5391, -0.62, -0.57, 0.5379, 0.6202, -0.571, 0.5391, -0.62, -0.57, 0.5375, 0.6215, 0.57, 0.5403, -0.6187, 0.5704, -0.6143, 0.5296, -0.5849, 0.5375, 0.6215, 0.5699, 0.5364, 0.6217, -0.5707, 0.5375, 0.6215, 0.5699, -0.6143, 0.5296, -0.5849, -0.6127, 0.531, 0.5854, -0.6127, 0.531, 0.5854, 0.5387, -0.6202, 0.5702, 0.5375, 0.6215, 0.5699, 0.5387, -0.6202, 0.5702, -0.6127, 0.531, 0.5854, -0.6126, -0.5309, 0.5856, -0.6126, -0.5309, 0.5856, 0.5376, -0.6215, -0.5698, 0.5387, -0.6202, 0.5702, 0.5376, -0.6215, -0.5698, -0.6126, -0.5309, 0.5856, -0.6128, -0.5308, -0.5855, -0.6128, -0.5308, -0.5855, 0.5364, 0.6217, -0.5707, 0.5376, -0.6215, -0.5698, 0.5364, 0.6217, -0.5707, -0.6128, -0.5308, -0.5855, -0.6143, 0.5296, -0.5849, -0.6143, 0.5296, -0.5849, -0.6126, -0.5309, 0.5856, -0.6127, 0.531, 0.5854, -0.6126, -0.5309, 0.5856, -0.6143, 0.5296, -0.5849, -0.6128, -0.5308, -0.5855, 0.5375, 0.6215, 0.5699, 0.5376, -0.6215, -0.5698, 0.5364, 0.6217, -0.5707, 0.5376, -0.6215, -0.5698, 0.5375, 0.6215, 0.5699, 0.5387, -0.6202, 0.5702, -0.6131, 0.5313, -0.5846, 0.536, 0.623, 0.5697, 0.5379, 0.6202, -0.571, 0.536, 0.623, 0.5697, -0.6131, 0.5313, -0.5846, -0.6139, 0.5292, 0.5857, -0.6139, 0.5292, 0.5857, 0.5402, -0.6187, 0.5704, 0.536, 0.623, 0.5697, 0.5402, -0.6187, 0.5704, -0.6139, 0.5292, 0.5857, -0.6114, -0.5326, 0.5853, -0.6114, -0.5326, 0.5853, 0.5391, -0.62, -0.57, 0.5402, -0.6187, 0.5704, 0.5391, -0.62, -0.57, -0.6114, -0.5326, 0.5853, -0.6116, -0.5325, -0.5852, -0.6116, -0.5325, -0.5852, 0.5379, 0.6202, -0.571, 0.5391, -0.62, -0.57, 0.5379, 0.6202, -0.571, -0.6116, -0.5325, -0.5852, -0.6131, 0.5313, -0.5846, -0.6131, 0.5313, -0.5846, -0.6114, -0.5326, 0.5853, -0.6139, 0.5292, 0.5857, -0.6114, -0.5326, 0.5853, -0.6131, 0.5313, -0.5846, -0.6116, -0.5325, -0.5852, 0.536, 0.623, 0.5697, 0.5391, -0.62, -0.57, 0.5379, 0.6202, -0.571, 0.5391, -0.62, -0.57, 0.536, 0.623, 0.5697, 0.5402, -0.6187, 0.5704, -0.6131, 0.5313, -0.5846, 0.5375, 0.6215, 0.57, 0.5379, 0.6202, -0.571, 0.5375, 0.6215, 0.57, -0.6131, 0.5313, -0.5846, -0.6127, 0.531, 0.5853, -0.6127, 0.531, 0.5853, 0.5387, -0.6202, 0.5702, 0.5375, 0.6215, 0.57, 0.5387, -0.6202, 0.5702, -0.6127, 0.531, 0.5853, -0.6126, -0.5309, 0.5856, -0.6126, -0.5309, 0.5856, 0.5376, -0.6215, -0.5698, 0.5387, -0.6202, 0.5702, 0.5376, -0.6215, -0.5698, -0.6126, -0.5309, 0.5856, -0.6128, -0.5308, -0.5855, -0.6128, -0.5308, -0.5855, 0.5379, 0.6202, -0.571, 0.5376, -0.6215, -0.5698, 0.5379, 0.6202, -0.571, -0.6128, -0.5308, -0.5855, -0.6131, 0.5313, -0.5846, -0.6131, 0.5313, -0.5846, -0.6126, -0.5309, 0.5856, -0.6127, 0.531, 0.5853, -0.6126, -0.5309, 0.5856, -0.6131, 0.5313, -0.5846, -0.6128, -0.5308, -0.5855, 0.5375, 0.6215, 0.57, 0.5376, -0.6215, -0.5698, 0.5379, 0.6202, -0.571, 0.5376, -0.6215, -0.5698, 0.5375, 0.6215, 0.57, 0.5387, -0.6202, 0.5702, -0.6143, 0.5296, -0.5849, 0.536, 0.623, 0.5697, 0.5364, 0.6217, -0.5707, 0.536, 0.623, 0.5697, -0.6143, 0.5296, -0.5849, -0.6139, 0.5292, 0.5857, -0.6139, 0.5292, 0.5857, 0.5403, -0.6187, 0.5704, 0.536, 0.623, 0.5697, 0.5403, -0.6187, 0.5704, -0.6139, 0.5292, 0.5857, -0.6114, -0.5326, 0.5853, -0.6114, -0.5326, 0.5853, 0.5376, -0.6215, -0.5698, 0.5403, -0.6187, 0.5704, 0.5376, -0.6215, -0.5698, -0.6114, -0.5326, 0.5853, -0.6128, -0.5308, -0.5855, -0.6128, -0.5308, -0.5855, 0.5364, 0.6217, -0.5707, 0.5376, -0.6215, -0.5698, 0.5364, 0.6217, -0.5707, -0.6128, -0.5308, -0.5855, -0.6143, 0.5296, -0.5849, -0.6143, 0.5296, -0.5849, -0.6114, -0.5326, 0.5853, -0.6139, 0.5292, 0.5857, -0.6114, -0.5326, 0.5853, -0.6143, 0.5296, -0.5849, -0.6128, -0.5308, -0.5855, 0.536, 0.623, 0.5697, 0.5376, -0.6215, -0.5698, 0.5364, 0.6217, -0.5707, 0.5376, -0.6215, -0.5698, 0.536, 0.623, 0.5697, 0.5403, -0.6187, 0.5704, -0.6131, 0.5313, -0.5846, 0.536, 0.623, 0.5697, 0.5379, 0.6202, -0.571, 0.536, 0.623, 0.5697, -0.6131, 0.5313, -0.5846, -0.6139, 0.5292, 0.5857, -0.6139, 0.5292, 0.5857, 0.5403, -0.6187, 0.5704, 0.536, 0.623, 0.5697, 0.5403, -0.6187, 0.5704, -0.6139, 0.5292, 0.5857, -0.6113, -0.5326, 0.5853, -0.6113, -0.5326, 0.5853, 0.5391, -0.62, -0.57, 0.5403, -0.6187, 0.5704, 0.5391, -0.62, -0.57, -0.6113, -0.5326, 0.5853, -0.6116, -0.5325, -0.5852, -0.6116, -0.5325, -0.5852, 0.5379, 0.6202, -0.571, 0.5391, -0.62, -0.57, 0.5379, 0.6202, -0.571, -0.6116, -0.5325, -0.5852, -0.6131, 0.5313, -0.5846, -0.6131, 0.5313, -0.5846, -0.6113, -0.5326, 0.5853, -0.6139, 0.5292, 0.5857, -0.6113, -0.5326, 0.5853, -0.6131, 0.5313, -0.5846, -0.6116, -0.5325, -0.5852, 0.536, 0.623, 0.5697, 0.5391, -0.62, -0.57, 0.5379, 0.6202, -0.571, 0.5391, -0.62, -0.57, 0.536, 0.623, 0.5697, 0.5403, -0.6187, 0.5704, -0.6131, 0.5313, -0.5846, 0.5375, 0.6215, 0.5699, 0.5379, 0.6202, -0.571, 0.5375, 0.6215, 0.5699, -0.6131, 0.5313, -0.5846, -0.6127, 0.531, 0.5854, -0.6127, 0.531, 0.5854, 0.5387, -0.6202, 0.5702, 0.5375, 0.6215, 0.5699, 0.5387, -0.6202, 0.5702, -0.6127, 0.531, 0.5854, -0.6126, -0.5309, 0.5856, -0.6126, -0.5309, 0.5856, 0.5376, -0.6215, -0.5698, 0.5387, -0.6202, 0.5702, 0.5376, -0.6215, -0.5698, -0.6126, -0.5309, 0.5856, -0.6128, -0.5308, -0.5855, -0.6128, -0.5308, -0.5855, 0.5379, 0.6202, -0.571, 0.5376, -0.6215, -0.5698, 0.5379, 0.6202, -0.571, -0.6128, -0.5308, -0.5855, -0.6131, 0.5313, -0.5846, -0.6131, 0.5313, -0.5846, -0.6126, -0.5309, 0.5856, -0.6127, 0.531, 0.5854, -0.6126, -0.5309, 0.5856, -0.6131, 0.5313, -0.5846, -0.6128, -0.5308, -0.5855, 0.5375, 0.6215, 0.5699, 0.5376, -0.6215, -0.5698, 0.5379, 0.6202, -0.571, 0.5376, -0.6215, -0.5698, 0.5375, 0.6215, 0.5699, 0.5387, -0.6202, 0.5702, -0.6319, -0.59, -0.5026, 0.5112, 0.5664, -0.6465, 0.5128, -0.566, -0.6455, 0.5112, 0.5664, -0.6465, -0.6319, -0.59, -0.5026, -0.6331, 0.5909, -0.5, -0.6331, 0.5909, -0.5, 0.5125, 0.566, 0.6458, 0.5112, 0.5664, -0.6465, 0.5125, 0.566, 0.6458, -0.6331, 0.5909, -0.5, -0.6321, 0.5901, 0.5022, -0.6321, 0.5901, 0.5022, 0.5115, -0.5664, 0.6461, 0.5125, 0.566, 0.6458, 0.5115, -0.5664, 0.6461, -0.6321, 0.5901, 0.5022, -0.6329, -0.5908, 0.5004, -0.6329, -0.5908, 0.5004, 0.5128, -0.566, -0.6455, 0.5115, -0.5664, 0.6461, 0.5128, -0.566, -0.6455, -0.6329, -0.5908, 0.5004, -0.6319, -0.59, -0.5026, -0.6321, 0.5903, 0.5019, 0.5125, -0.5663, 0.6455, 0.5125, 0.5663, 0.6455, 0.5125, -0.5663, 0.6455, -0.6321, 0.5903, 0.5019, -0.6321, -0.5903, 0.5019, -0.6321, -0.5903, 0.5019, 0.5111, -0.566, -0.6468, 0.5125, -0.5663, 0.6455, 0.5111, -0.566, -0.6468, -0.6321, -0.5903, 0.5019, -0.6331, -0.5906, -0.5003, -0.6331, -0.5906, -0.5003, 0.5111, 0.5661, -0.6468, 0.5111, -0.566, -0.6468, 0.5111, 0.5661, -0.6468, -0.6331, -0.5906, -0.5003, -0.6331, 0.5906, -0.5003, -0.6331, 0.5906, -0.5003, 0.5125, 0.5663, 0.6455, 0.5111, 0.5661, -0.6468, 0.5125, 0.5663, 0.6455, -0.6331, 0.5906, -0.5003, -0.6321, 0.5903, 0.5019, -0.6331, 0.5903, 0.5008, 0.5126, -0.5667, 0.645, 0.511, 0.5656, 0.6473, 0.5126, -0.5667, 0.645, -0.6331, 0.5903, 0.5008, -0.6322, -0.5907, 0.5015, -0.6322, -0.5907, 0.5015, 0.511, -0.5656, -0.6473, 0.5126, -0.5667, 0.645, 0.511, -0.5656, -0.6473, -0.6322, -0.5907, 0.5015, -0.6331, -0.5903, -0.5008, -0.6331, -0.5903, -0.5008, 0.5112, 0.5665, -0.6463, 0.511, -0.5656, -0.6473, 0.5112, 0.5665, -0.6463, -0.6331, -0.5903, -0.5008, -0.6331, 0.591, -0.4999, -0.6331, 0.591, -0.4999, 0.511, 0.5656, 0.6473, 0.5112, 0.5665, -0.6463, 0.511, 0.5656, 0.6473, -0.6331, 0.591, -0.4999, -0.6331, 0.5903, 0.5008, -0.6321, 0.5903, 0.5019, 0.5125, -0.5663, 0.6455, 0.5125, 0.5663, 0.6455, 0.5125, -0.5663, 0.6455, -0.6321, 0.5903, 0.5019, -0.6321, -0.5903, 0.5019, -0.6321, -0.5903, 0.5019, 0.5111, -0.566, -0.6468, 0.5125, -0.5663, 0.6455, 0.5111, -0.566, -0.6468, -0.6321, -0.5903, 0.5019, -0.6331, -0.5906, -0.5003, -0.6331, -0.5906, -0.5003, 0.5111, 0.5661, -0.6468, 0.5111, -0.566, -0.6468, 0.5111, 0.5661, -0.6468, -0.6331, -0.5906, -0.5003, -0.6331, 0.5906, -0.5003, -0.6331, 0.5906, -0.5003, 0.5125, 0.5663, 0.6455, 0.5111, 0.5661, -0.6468, 0.5125, 0.5663, 0.6455, -0.6331, 0.5906, -0.5003, -0.6321, 0.5903, 0.5019, -0.6322, 0.5907, 0.5015, 0.511, -0.5656, 0.6472, 0.5126, 0.5667, 0.645, 0.511, -0.5656, 0.6472, -0.6322, 0.5907, 0.5015, -0.6331, -0.5903, 0.5007, -0.6331, -0.5903, 0.5007, 0.5112, -0.5665, -0.6463, 0.511, -0.5656, 0.6472, 0.5112, -0.5665, -0.6463, -0.6331, -0.5903, 0.5007, -0.6332, -0.591, -0.4999, -0.6332, -0.591, -0.4999, 0.511, 0.5656, -0.6472, 0.5112, -0.5665, -0.6463, 0.511, 0.5656, -0.6472, -0.6332, -0.591, -0.4999, -0.6331, 0.5903, -0.5007, -0.6331, 0.5903, -0.5007, 0.5126, 0.5667, 0.645, 0.511, 0.5656, -0.6472, 0.5126, 0.5667, 0.645, -0.6331, 0.5903, -0.5007, -0.6322, 0.5907, 0.5015, -0.6321, 0.5907, 0.5015, 0.5124, -0.5659, 0.6459, 0.5127, 0.5666, 0.645, 0.5124, -0.5659, 0.6459, -0.6321, 0.5907, 0.5015, -0.6321, -0.59, 0.5023, -0.6321, -0.59, 0.5023, 0.5112, -0.5665, -0.6464, 0.5124, -0.5659, 0.6459, 0.5112, -0.5665, -0.6464, -0.6321, -0.59, 0.5023, -0.6332, -0.5909, -0.4999, -0.6332, -0.5909, -0.4999, 0.511, 0.5657, -0.6472, 0.5112, -0.5665, -0.6464, 0.511, 0.5657, -0.6472, -0.6332, -0.5909, -0.4999, -0.6331, 0.5903, -0.5007, -0.6331, 0.5903, -0.5007, 0.5127, 0.5666, 0.645, 0.511, 0.5657, -0.6472, 0.5127, 0.5666, 0.645, -0.6331, 0.5903, -0.5007, -0.6321, 0.5907, 0.5015, -0.6331, 0.5903, 0.5008, 0.5112, -0.5665, 0.6463, 0.511, 0.5656, 0.6473, 0.5112, -0.5665, 0.6463, -0.6331, 0.5903, 0.5008, -0.6327, -0.5911, 0.5003, -0.6327, -0.5911, 0.5003, 0.5128, -0.5659, -0.6457, 0.5112, -0.5665, 0.6463, 0.5128, -0.5659, -0.6457, -0.6327, -0.5911, 0.5003, -0.6323, -0.5898, -0.5023, -0.6323, -0.5898, -0.5023, 0.5112, 0.5665, -0.6463, 0.5128, -0.5659, -0.6457, 0.5112, 0.5665, -0.6463, -0.6323, -0.5898, -0.5023, -0.6331, 0.591, -0.4999, -0.6331, 0.591, -0.4999, 0.511, 0.5656, 0.6473, 0.5112, 0.5665, -0.6463, 0.511, 0.5656, 0.6473, -0.6331, 0.591, -0.4999, -0.6331, 0.5903, 0.5008, -0.6331, 0.5906, 0.5003, 0.5111, -0.5661, 0.6468, 0.5111, 0.5661, 0.6468, 0.5111, -0.5661, 0.6468, -0.6331, 0.5906, 0.5003, -0.6331, -0.5906, 0.5003, -0.6331, -0.5906, 0.5003, 0.5111, -0.566, -0.6468, 0.5111, -0.5661, 0.6468, 0.5111, -0.566, -0.6468, -0.6331, -0.5906, 0.5003, -0.6331, -0.5906, -0.5003, -0.6331, -0.5906, -0.5003, 0.5111, 0.5661, -0.6468, 0.5111, -0.566, -0.6468, 0.5111, 0.5661, -0.6468, -0.6331, -0.5906, -0.5003, -0.6331, 0.5906, -0.5003, -0.6331, 0.5906, -0.5003, 0.5111, 0.5661, 0.6468, 0.5111, 0.5661, -0.6468, 0.5111, 0.5661, 0.6468, -0.6331, 0.5906, -0.5003, -0.6331, 0.5906, 0.5003, -0.6321, -0.5903, -0.5019, 0.5126, 0.5663, -0.6455, 0.5125, -0.5663, -0.6455, 0.5126, 0.5663, -0.6455, -0.6321, -0.5903, -0.5019, -0.6321, 0.5903, -0.5019, -0.6321, 0.5903, -0.5019, 0.5111, 0.566, 0.6468, 0.5126, 0.5663, -0.6455, 0.5111, 0.566, 0.6468, -0.6321, 0.5903, -0.5019, -0.6331, 0.5906, 0.5003, -0.6331, 0.5906, 0.5003, 0.5111, -0.5661, 0.6468, 0.5111, 0.566, 0.6468, 0.5111, -0.5661, 0.6468, -0.6331, 0.5906, 0.5003, -0.6331, -0.5906, 0.5003, -0.6331, -0.5906, 0.5003, 0.5125, -0.5663, -0.6455, 0.5111, -0.5661, 0.6468, 0.5125, -0.5663, -0.6455, -0.6331, -0.5906, 0.5003, -0.6321, -0.5903, -0.5019, -0.6321, 0.5901, 0.5022, -0.6319, -0.59, -0.5026, -0.6329, -0.5908, 0.5004, -0.6319, -0.59, -0.5026, -0.6321, 0.5901, 0.5022, -0.6331, 0.5909, -0.5, -0.6321, 0.5903, 0.5019, -0.6331, -0.5906, -0.5003, -0.6321, -0.5903, 0.5019, -0.6331, -0.5906, -0.5003, -0.6321, 0.5903, 0.5019, -0.6331, 0.5906, -0.5003, -0.6331, 0.5903, 0.5008, -0.6331, -0.5903, -0.5008, -0.6322, -0.5907, 0.5015, -0.6331, -0.5903, -0.5008, -0.6331, 0.5903, 0.5008, -0.6331, 0.591, -0.4999, -0.6321, 0.5903, 0.5019, -0.6331, -0.5906, -0.5003, -0.6321, -0.5903, 0.5019, -0.6331, -0.5906, -0.5003, -0.6321, 0.5903, 0.5019, -0.6331, 0.5906, -0.5003, -0.6322, 0.5907, 0.5015, -0.6332, -0.591, -0.4999, -0.6331, -0.5903, 0.5007, -0.6332, -0.591, -0.4999, -0.6322, 0.5907, 0.5015, -0.6331, 0.5903, -0.5007, -0.6321, 0.5907, 0.5015, -0.6332, -0.5909, -0.4999, -0.6321, -0.59, 0.5023, -0.6332, -0.5909, -0.4999, -0.6321, 0.5907, 0.5015, -0.6331, 0.5903, -0.5007, -0.6331, 0.5903, 0.5008, -0.6323, -0.5898, -0.5023, -0.6327, -0.5911, 0.5003, -0.6323, -0.5898, -0.5023, -0.6331, 0.5903, 0.5008, -0.6331, 0.591, -0.4999, -0.6331, 0.5906, 0.5003, -0.6331, -0.5906, -0.5003, -0.6331, -0.5906, 0.5003, -0.6331, -0.5906, -0.5003, -0.6331, 0.5906, 0.5003, -0.6331, 0.5906, -0.5003, -0.6331, 0.5906, 0.5003, -0.6321, -0.5903, -0.5019, -0.6331, -0.5906, 0.5003, -0.6321, -0.5903, -0.5019, -0.6331, 0.5906, 0.5003, -0.6321, 0.5903, -0.5019, 0.5115, -0.5664, 0.6461, 0.5112, 0.5664, -0.6465, 0.5125, 0.566, 0.6458, 0.5112, 0.5664, -0.6465, 0.5115, -0.5664, 0.6461, 0.5128, -0.566, -0.6455, 0.5125, -0.5663, 0.6455, 0.5111, 0.5661, -0.6468, 0.5125, 0.5663, 0.6455, 0.5111, 0.5661, -0.6468, 0.5125, -0.5663, 0.6455, 0.5111, -0.566, -0.6468, 0.5126, -0.5667, 0.645, 0.5112, 0.5665, -0.6463, 0.511, 0.5656, 0.6473, 0.5112, 0.5665, -0.6463, 0.5126, -0.5667, 0.645, 0.511, -0.5656, -0.6473, 0.5125, -0.5663, 0.6455, 0.5111, 0.5661, -0.6468, 0.5125, 0.5663, 0.6455, 0.5111, 0.5661, -0.6468, 0.5125, -0.5663, 0.6455, 0.5111, -0.566, -0.6468, 0.511, -0.5656, 0.6472, 0.511, 0.5656, -0.6472, 0.5126, 0.5667, 0.645, 0.511, 0.5656, -0.6472, 0.511, -0.5656, 0.6472, 0.5112, -0.5665, -0.6463, 0.5124, -0.5659, 0.6459, 0.511, 0.5657, -0.6472, 0.5127, 0.5666, 0.645, 0.511, 0.5657, -0.6472, 0.5124, -0.5659, 0.6459, 0.5112, -0.5665, -0.6464, 0.5112, -0.5665, 0.6463, 0.5112, 0.5665, -0.6463, 0.511, 0.5656, 0.6473, 0.5112, 0.5665, -0.6463, 0.5112, -0.5665, 0.6463, 0.5128, -0.5659, -0.6457, 0.5111, -0.5661, 0.6468, 0.5111, 0.5661, -0.6468, 0.5111, 0.5661, 0.6468, 0.5111, 0.5661, -0.6468, 0.5111, -0.5661, 0.6468, 0.5111, -0.566, -0.6468, 0.5111, -0.5661, 0.6468, 0.5126, 0.5663, -0.6455, 0.5111, 0.566, 0.6468, 0.5126, 0.5663, -0.6455, 0.5111, -0.5661, 0.6468, 0.5125, -0.5663, -0.6455, -0.6131, 0.5313, -0.5846, 0.536, 0.623, 0.5697, 0.5379, 0.6202, -0.571, 0.536, 0.623, 0.5697, -0.6131, 0.5313, -0.5846, -0.6139, 0.5292, 0.5857, -0.6139, 0.5292, 0.5857, 0.5402, -0.6187, 0.5704, 0.536, 0.623, 0.5697, 0.5402, -0.6187, 0.5704, -0.6139, 0.5292, 0.5857, -0.6114, -0.5326, 0.5853, -0.6114, -0.5326, 0.5853, 0.5391, -0.62, -0.57, 0.5402, -0.6187, 0.5704, 0.5391, -0.62, -0.57, -0.6114, -0.5326, 0.5853, -0.6116, -0.5325, -0.5852, -0.6116, -0.5325, -0.5852, 0.5379, 0.6202, -0.571, 0.5391, -0.62, -0.57, 0.5379, 0.6202, -0.571, -0.6116, -0.5325, -0.5852, -0.6131, 0.5313, -0.5846, -0.6131, 0.5313, -0.5846, -0.6114, -0.5326, 0.5853, -0.6139, 0.5292, 0.5857, -0.6114, -0.5326, 0.5853, -0.6131, 0.5313, -0.5846, -0.6116, -0.5325, -0.5852, 0.536, 0.623, 0.5697, 0.5391, -0.62, -0.57, 0.5379, 0.6202, -0.571, 0.5391, -0.62, -0.57, 0.536, 0.623, 0.5697, 0.5402, -0.6187, 0.5704, -0.6143, 0.5296, -0.5849, 0.536, 0.623, 0.5697, 0.5364, 0.6217, -0.5707, 0.536, 0.623, 0.5697, -0.6143, 0.5296, -0.5849, -0.6139, 0.5292, 0.5857, -0.6139, 0.5292, 0.5857, 0.5387, -0.6202, 0.5702, 0.536, 0.623, 0.5697, 0.5387, -0.6202, 0.5702, -0.6139, 0.5292, 0.5857, -0.6126, -0.5309, 0.5856, -0.6126, -0.5309, 0.5856, 0.5376, -0.6215, -0.5698, 0.5387, -0.6202, 0.5702, 0.5376, -0.6215, -0.5698, -0.6126, -0.5309, 0.5856, -0.6128, -0.5308, -0.5855, -0.6128, -0.5308, -0.5855, 0.5364, 0.6217, -0.5707, 0.5376, -0.6215, -0.5698, 0.5364, 0.6217, -0.5707, -0.6128, -0.5308, -0.5855, -0.6143, 0.5296, -0.5849, -0.6143, 0.5296, -0.5849, -0.6126, -0.5309, 0.5856, -0.6139, 0.5292, 0.5857, -0.6126, -0.5309, 0.5856, -0.6143, 0.5296, -0.5849, -0.6128, -0.5308, -0.5855, 0.536, 0.623, 0.5697, 0.5376, -0.6215, -0.5698, 0.5364, 0.6217, -0.5707, 0.5376, -0.6215, -0.5698, 0.536, 0.623, 0.5697, 0.5387, -0.6202, 0.5702, -0.7228, 0.0008887, -0.6911, 0.7039, 0.001532, -0.7103, -0.704, 0.001267, -0.7102, 0.7039, 0.001532, -0.7103, -0.7228, 0.0008887, -0.6911, 0.6876, 0.001177, -0.7261, -0.7328, -0.001137, 0.6805, 0.6295, 0.0003206, 0.777, -0.7818, 4.688e-05, 0.6236, 0.6295, 0.0003206, 0.777, -0.7328, -0.001137, 0.6805, 0.6875, -0.0009443, 0.7262, 0.6875, -0.0009443, 0.7262, 0.6876, 0.001177, -0.7261, 0.6295, 0.0003206, 0.777, 0.6876, 0.001177, -0.7261, 0.6875, -0.0009443, 0.7262, 0.7039, 0.001532, -0.7103, -0.7328, -0.001137, 0.6805, -0.7228, 0.0008887, -0.6911, -0.704, 0.001267, -0.7102, -0.7228, 0.0008887, -0.6911, -0.7328, -0.001137, 0.6805, -0.7818, 4.688e-05, 0.6236, 0.7057, 0.001136, -0.7085, 1.0, -8.956e-10, 0.0, 1.0, 4.429e-10, 0.0, 1.0, -8.956e-10, 0.0, 0.7057, 0.001136, -0.7085, 0.6286, -0.0001457, -0.7777, -0.01807, 0.001614, -0.9998, -1.0, 3.966e-05, -0.001325, -0.7772, -8.603e-05, -0.6293, -0.6035, -0.54, 0.5867, 0.5758, -0.5798, -0.5765, 0.5381, -0.6211, 0.5699, 0.5758, -0.5798, -0.5765, -0.6035, -0.54, 0.5867, -0.5782, -0.5768, -0.577, 0.5024, 0.6368, -0.5849, 0.6769, -0.4715, 0.5652, 0.6548, -0.5081, -0.5595, 0.6769, -0.4715, 0.5652, 0.5024, 0.6368, -0.5849, 0.4732, 0.6492, 0.5955, -0.5862, 0.568, 0.5778, 0.6769, -0.4715, 0.5652, 0.4732, 0.6492, 0.5955, 0.6769, -0.4715, 0.5652, -0.5862, 0.568, 0.5778, 0.3214, -0.3065, 0.896, -0.5862, 0.568, 0.5778, 0.5381, -0.6211, 0.5699, 0.3214, -0.3065, 0.896, 0.5381, -0.6211, 0.5699, -0.5862, 0.568, 0.5778, -0.6035, -0.54, 0.5867, 0.6548, -0.5081, -0.5595, -0.5747, 0.577, -0.5803, 0.5024, 0.6368, -0.5849, -0.5747, 0.577, -0.5803, 0.6548, -0.5081, -0.5595, 0.3126, -0.2925, -0.9037, 0.5758, -0.5798, -0.5765, -0.5747, 0.577, -0.5803, 0.3126, -0.2925, -0.9037, -0.5747, 0.577, -0.5803, 0.5758, -0.5798, -0.5765, -0.5782, -0.5768, -0.577, 0.3126, -0.2925, -0.9037, 0.6769, -0.4715, 0.5652, 0.3214, -0.3065, 0.896, 0.6769, -0.4715, 0.5652, 0.3126, -0.2925, -0.9037, 0.6548, -0.5081, -0.5595, 0.5381, -0.6211, 0.5699, 0.3126, -0.2925, -0.9037, 0.3214, -0.3065, 0.896, 0.3126, -0.2925, -0.9037, 0.5381, -0.6211, 0.5699, 0.5758, -0.5798, -0.5765, -0.5747, 0.577, -0.5803, 0.4732, 0.6492, 0.5955, 0.5024, 0.6368, -0.5849, 0.4732, 0.6492, 0.5955, -0.5747, 0.577, -0.5803, -0.5862, 0.568, 0.5778, -0.6035, -0.54, 0.5867, -0.5747, 0.577, -0.5803, -0.5782, -0.5768, -0.577, -0.5747, 0.577, -0.5803, -0.6035, -0.54, 0.5867, -0.5862, 0.568, 0.5778, 0.5774, 0.5779, -0.5768, -0.6035, 0.54, 0.5867, 0.538, 0.6211, 0.5699, -0.6035, 0.54, 0.5867, 0.5774, 0.5779, -0.5768, -0.5766, 0.5787, -0.5767, 0.538, 0.6211, 0.5699, -0.9073, 0.02826, 0.4195, 0.5577, -0.001179, 0.83, -0.9073, 0.02826, 0.4195, 0.538, 0.6211, 0.5699, -0.6035, 0.54, 0.5867, -0.9023, 0.003768, -0.4311, 0.5774, 0.5779, -0.5768, 0.553, 1.357e-07, -0.8332, 0.5774, 0.5779, -0.5768, -0.9023, 0.003768, -0.4311, -0.5766, 0.5787, -0.5767, 0.553, 1.357e-07, -0.8332, 0.538, 0.6211, 0.5699, 0.5577, -0.001179, 0.83, 0.538, 0.6211, 0.5699, 0.553, 1.357e-07, -0.8332, 0.5774, 0.5779, -0.5768, -0.6035, 0.54, 0.5867, -0.9023, 0.003768, -0.4311, -0.9073, 0.02826, 0.4195, -0.9023, 0.003768, -0.4311, -0.6035, 0.54, 0.5867, -0.5766, 0.5787, -0.5767])] * 3)])

# ---- objects
ob_cageside = bpy.data.objects.new('cageside', me_iron_cage)

# ---- transforms, parenting, visibility, modifiers, constraints
ob_cageside.location = (0.0, 0.0, 0.0)
ob_cageside.lineart.crease_threshold = 0.0

# ---- collection membership
col_collection_1.objects.link(ob_cageside)

# ---- scene / render settings (as saved in the file)
scene.frame_start = 1; scene.frame_end = 250; scene.frame_set(1)
scene.render.engine = 'BLENDER_EEVEE_NEXT'
scene.render.resolution_percentage = 50
scene.render.dither_intensity = 0.0
scene.cycles.use_denoising = False
scene.cycles.samples = 128
scene.cycles.sampling_pattern = 'TABULATED_SOBOL'
scene.cycles.light_sampling_threshold = 0.0
scene.cycles.use_adaptive_sampling = False
scene.cycles.use_light_tree = False
scene.cycles.blur_glossy = 0.0
scene.cycles.sample_clamp_indirect = 0.0
scene.view_settings.view_transform = 'Standard'
bpy.context.view_layer.update()

# ---- added for rendering (the .blend has no active camera and no usable light): camera, sun
cam_auto = bpy.data.cameras.new('AutoCamera')
cam_auto.lens = 50.0
cam_auto.sensor_width = 36.0
cam_auto.clip_end = 1000.0
ob_auto_camera = bpy.data.objects.new('AutoCamera', cam_auto)
scene.collection.objects.link(ob_auto_camera)
ob_auto_camera.location = (10.5734, -10.3285, 8.96771)
ob_auto_camera.rotation_euler = (1.09748, -7.21219e-08, 0.694738)
scene.camera = ob_auto_camera
light_auto_sun = bpy.data.lights.new('AutoSun', 'SUN')
light_auto_sun.energy = 3.0
light_auto_sun.angle = 0.0523599
ob_auto_sun = bpy.data.objects.new('AutoSun', light_auto_sun)
scene.collection.objects.link(ob_auto_sun)
ob_auto_sun.rotation_euler = (0.872665, 0.174533, 0.523599)
bpy.context.view_layer.update()
